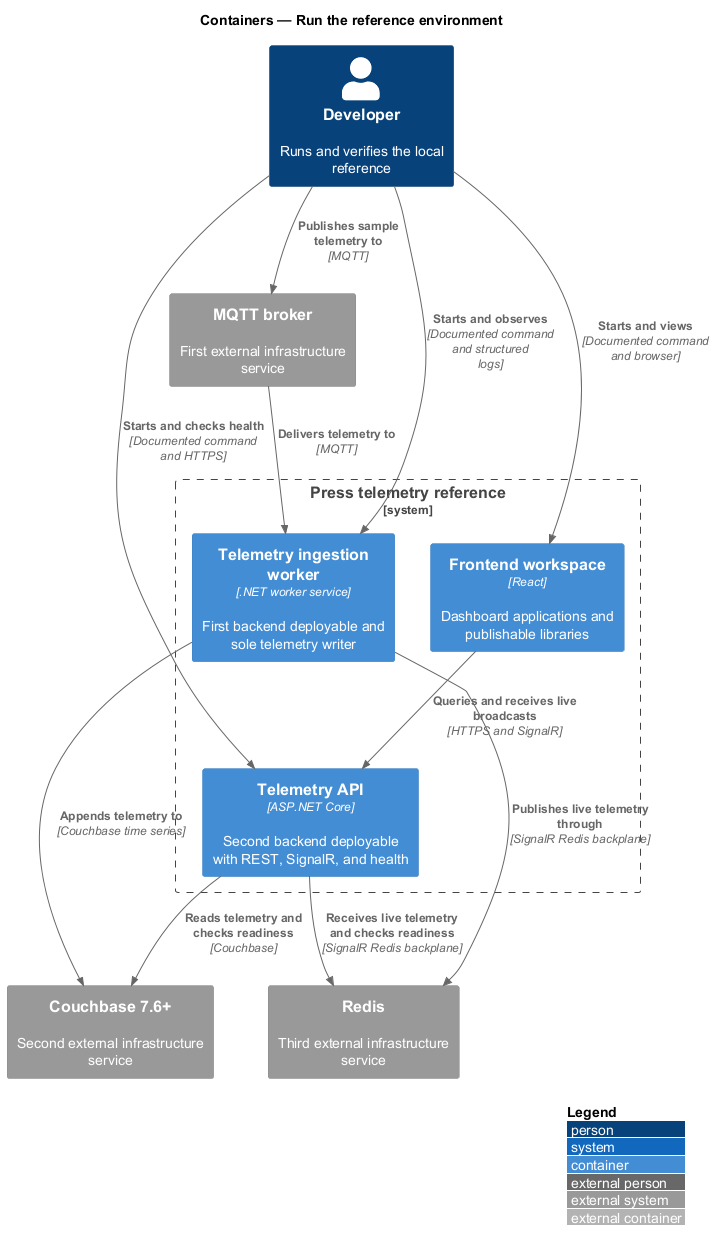

The diagram above was rendered by PlantUML. Its source (embedded in the PNG):
@startuml
!include <C4/C4_Container>
LAYOUT_WITH_LEGEND()
title Containers — Run the reference environment

Person(developer, "Developer", "Runs and verifies the local reference")
System_Ext(mqtt, "MQTT broker", "First external infrastructure service")
System_Ext(couchbase, "Couchbase 7.6+", "Second external infrastructure service")
System_Ext(redis, "Redis", "Third external infrastructure service")
System_Boundary(solution, "Press telemetry reference") {
  Container(worker, "Telemetry ingestion worker", ".NET worker service", "First backend deployable and sole telemetry writer")
  Container(api, "Telemetry API", "ASP.NET Core", "Second backend deployable with REST, SignalR, and health")
  Container(frontend, "Frontend workspace", "React", "Dashboard applications and publishable libraries")
}

Rel(developer, worker, "Starts and observes", "Documented command and structured logs")
Rel(developer, api, "Starts and checks health", "Documented command and HTTPS")
Rel(developer, frontend, "Starts and views", "Documented command and browser")
Rel(developer, mqtt, "Publishes sample telemetry to", "MQTT")
Rel(mqtt, worker, "Delivers telemetry to", "MQTT")
Rel(worker, couchbase, "Appends telemetry to", "Couchbase time series")
Rel(worker, redis, "Publishes live telemetry through", "SignalR Redis backplane")
Rel(api, couchbase, "Reads telemetry and checks readiness", "Couchbase")
Rel(api, redis, "Receives live telemetry and checks readiness", "SignalR Redis backplane")
Rel(frontend, api, "Queries and receives live broadcasts", "HTTPS and SignalR")
@enduml